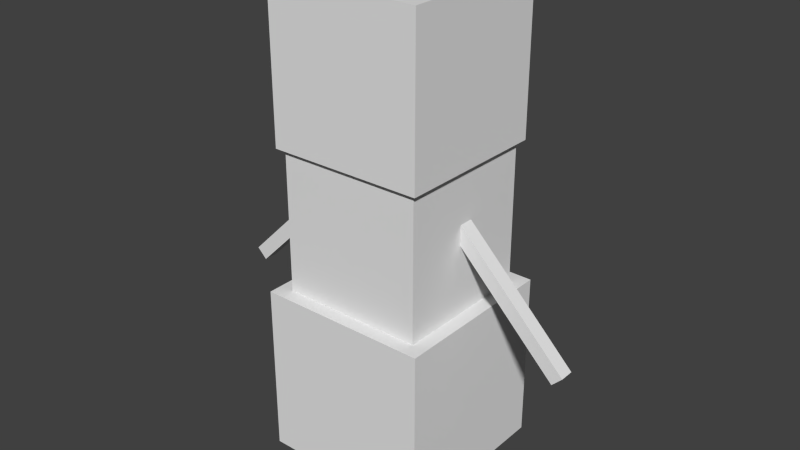 # Source: snowman.blend  (saved by Blender 2.76.0; exported with 4.5.12 LTS)
import bpy
from mathutils import Matrix  # noqa: F401  (used for matrix-valued properties, if any)

bpy.ops.wm.read_factory_settings(use_empty=True)
scene = bpy.context.scene
scene.name = 'Scene'

# ---- collections
col_collection_1 = bpy.data.collections.new('Collection 1'); scene.collection.children.link(col_collection_1)

# ---- world
world_world = bpy.data.worlds.new('World'); scene.world = world_world
world_world.color = (0.05088, 0.05088, 0.05088)
world_world.use_sun_shadow = False
world_world.sun_shadow_jitter_overblur = 0.0
world_world.cycles.sampling_method = 'MANUAL'
world_world.cycles.sample_map_resolution = 256

# ---- meshes
me_cube_010 = bpy.data.meshes.new('Cube.010')
me_cube_010.from_pydata([(-1.0, -1.0, -1.0), (-1.0, 1.0, -1.0), (1.0, -1.0, -1.0), (1.0, 1.0, -1.0)], [], [(1, 3, 2, 0)])
_uv = me_cube_010.uv_layers.new(name='UVMap')
_uv.uv.foreach_set('vector', [1.0, 1.0, 0.0, 1.0, 0.0, 0.0, 1.0, 0.0])
me_cube_010.use_remesh_preserve_volume = False
me_cube_010.use_remesh_preserve_attributes = False
me_cube_010.use_mirror_vertex_groups = False
me_cube_010.update()
me_cube_009 = bpy.data.meshes.new('Cube.009')
me_cube_009.from_pydata([(-1.0, -1.0, 1.0), (-1.0, 1.0, 1.0), (1.0, -1.0, 1.0), (1.0, 1.0, 1.0)], [], [(3, 1, 0, 2)])
_uv = me_cube_009.uv_layers.new(name='UVMap')
_uv.uv.foreach_set('vector', [0.0, 0.0, 1.0, 0.0, 1.0, 1.0, 0.0, 1.0])
me_cube_009.use_remesh_preserve_volume = False
me_cube_009.use_remesh_preserve_attributes = False
me_cube_009.use_mirror_vertex_groups = False
me_cube_009.update()
me_cube_008 = bpy.data.meshes.new('Cube.008')
me_cube_008.from_pydata([(-1.0, 1.0, -1.0), (-1.0, 1.0, 1.0), (1.0, 1.0, -1.0), (1.0, 1.0, 1.0)], [], [(0, 1, 3, 2)])
_uv = me_cube_008.uv_layers.new(name='UVMap')
_uv.uv.foreach_set('vector', [1.0, 0.0, 1.0, 1.0, 0.0, 1.0, 0.0, 0.0])
me_cube_008.use_remesh_preserve_volume = False
me_cube_008.use_remesh_preserve_attributes = False
me_cube_008.use_mirror_vertex_groups = False
me_cube_008.update()
me_cube_007 = bpy.data.meshes.new('Cube.007')
me_cube_007.from_pydata([(-1.0, -1.0, -1.0), (-1.0, -1.0, 1.0), (-1.0, 1.0, -1.0), (-1.0, 1.0, 1.0)], [], [(0, 1, 3, 2)])
_uv = me_cube_007.uv_layers.new(name='UVMap')
_uv.uv.foreach_set('vector', [1.0, 0.0, 1.0, 1.0, 0.0, 1.0, 0.0, 0.0])
me_cube_007.use_remesh_preserve_volume = False
me_cube_007.use_remesh_preserve_attributes = False
me_cube_007.use_mirror_vertex_groups = False
me_cube_007.update()
me_cube_006 = bpy.data.meshes.new('Cube.006')
me_cube_006.from_pydata([(1.0, -1.0, -1.0), (1.0, -1.0, 1.0), (1.0, 1.0, -1.0), (1.0, 1.0, 1.0)], [], [(2, 3, 1, 0)])
_uv = me_cube_006.uv_layers.new(name='UVMap')
_uv.uv.foreach_set('vector', [1.0, 0.0, 1.0, 1.0, 0.0, 1.0, 0.0, 0.0])
me_cube_006.use_remesh_preserve_volume = False
me_cube_006.use_remesh_preserve_attributes = False
me_cube_006.use_mirror_vertex_groups = False
me_cube_006.update()
me_cube_004 = bpy.data.meshes.new('Cube.004')
me_cube_004.from_pydata([(-1.0, -1.0, -1.0), (-1.0, -1.0, 1.0), (1.0, -1.0, -1.0), (1.0, -1.0, 1.0)], [], [(2, 3, 1, 0)])
_uv = me_cube_004.uv_layers.new(name='UVMap')
_uv.uv.foreach_set('vector', [1.0, 0.0, 1.0, 1.0, 0.0, 1.0, 0.0, 0.0])
me_cube_004.use_remesh_preserve_volume = False
me_cube_004.use_remesh_preserve_attributes = False
me_cube_004.use_mirror_vertex_groups = False
me_cube_004.update()
me_cube_005 = bpy.data.meshes.new('Cube.005')
me_cube_005.from_pydata([(-1.0, -1.0, -1.0), (-1.0, -1.0, 1.0), (-1.0, 1.0, -1.0), (-1.0, 1.0, 1.0), (1.0, -1.0, -1.0), (1.0, -1.0, 1.0), (1.0, 1.0, -1.0), (1.0, 1.0, 1.0)], [], [(0, 1, 3, 2), (2, 3, 7, 6), (6, 7, 5, 4), (4, 5, 1, 0), (2, 6, 4, 0), (7, 3, 1, 5)])
_uv = me_cube_005.uv_layers.new(name='UVMap')
_uv.uv.foreach_set('vector', [0.5312, 0.9375, 0.5312, 0.9688, 0.5, 0.9688, 0.5, 0.9375, 0.9375, 0.9375, 0.9375, 0.9688, 0.75, 0.9688, 0.75, 0.9375, 0.75, 0.9375, 0.75, 0.9688, 0.7188, 0.9688, 0.7188, 0.9375, 0.7188, 0.9375, 0.7188, 0.9688, 0.5312, 0.9688, 0.5312, 0.9375, 0.9062, 1.0, 0.7188, 1.0, 0.7188, 0.9688, 0.9062, 0.9688, 0.7188, 1.0, 0.5312, 1.0, 0.5312, 0.9688, 0.7188, 0.9688])
me_cube_005.use_remesh_preserve_volume = False
me_cube_005.use_remesh_preserve_attributes = False
me_cube_005.use_mirror_vertex_groups = False
me_cube_005.update()
me_cube_003 = bpy.data.meshes.new('Cube.003')
me_cube_003.from_pydata([(-1.0, -1.0, -1.0), (-1.0, -1.0, 1.0), (-1.0, 1.0, -1.0), (-1.0, 1.0, 1.0), (1.0, -1.0, -1.0), (1.0, -1.0, 1.0), (1.0, 1.0, -1.0), (1.0, 1.0, 1.0)], [], [(0, 1, 3, 2), (2, 3, 7, 6), (6, 7, 5, 4), (4, 5, 1, 0), (2, 6, 4, 0), (7, 3, 1, 5)])
_uv = me_cube_003.uv_layers.new(name='UVMap')
_uv.uv.foreach_set('vector', [0.1875, 0.0625, 0.1875, 0.25, 0.0, 0.25, 0.0, 0.0625, 0.75, 0.0625, 0.75, 0.25, 0.5625, 0.25, 0.5625, 0.0625, 0.5625, 0.0625, 0.5625, 0.25, 0.375, 0.25, 0.375, 0.0625, 0.375, 0.0625, 0.375, 0.25, 0.1875, 0.25, 0.1875, 0.0625, 0.5625, 0.4375, 0.375, 0.4375, 0.375, 0.25, 0.5625, 0.25, 0.375, 0.4375, 0.1875, 0.4375, 0.1875, 0.25, 0.375, 0.25])
me_cube_003.use_remesh_preserve_volume = False
me_cube_003.use_remesh_preserve_attributes = False
me_cube_003.use_mirror_vertex_groups = False
me_cube_003.update()
me_cube_002 = bpy.data.meshes.new('Cube.002')
me_cube_002.from_pydata([(-1.0, -1.0, -1.0), (-1.0, -1.0, 1.0), (-1.0, 1.0, -1.0), (-1.0, 1.0, 1.0), (1.0, -1.0, -1.0), (1.0, -1.0, 1.0), (1.0, 1.0, -1.0), (1.0, 1.0, 1.0)], [], [(0, 1, 3, 2), (2, 3, 7, 6), (6, 7, 5, 4), (4, 5, 1, 0), (2, 6, 4, 0), (7, 3, 1, 5)])
_uv = me_cube_002.uv_layers.new(name='UVMap')
_uv.uv.foreach_set('vector', [0.1562, 0.4375, 0.1562, 0.5938, 0.0, 0.5938, 0.0, 0.4375, 0.625, 0.4375, 0.625, 0.5938, 0.4688, 0.5938, 0.4688, 0.4375, 0.4688, 0.4375, 0.4688, 0.5938, 0.3125, 0.5938, 0.3125, 0.4375, 0.3125, 0.4375, 0.3125, 0.5938, 0.1562, 0.5938, 0.1562, 0.4375, 0.4688, 0.75, 0.3125, 0.75, 0.3125, 0.5938, 0.4688, 0.5938, 0.3125, 0.75, 0.1562, 0.75, 0.1562, 0.5938, 0.3125, 0.5938])
me_cube_002.use_remesh_preserve_volume = False
me_cube_002.use_remesh_preserve_attributes = False
me_cube_002.use_mirror_vertex_groups = False
me_cube_002.update()
me_cube_001 = bpy.data.meshes.new('Cube.001')
me_cube_001.from_pydata([(-1.0, -1.0, -1.0), (-1.0, -1.0, 1.0), (-1.0, 1.0, -1.0), (-1.0, 1.0, 1.0), (1.0, -1.0, -1.0), (1.0, -1.0, 1.0), (1.0, 1.0, -1.0), (1.0, 1.0, 1.0)], [], [(0, 1, 3, 2), (2, 3, 7, 6), (6, 7, 5, 4), (4, 5, 1, 0), (2, 6, 4, 0), (7, 3, 1, 5)])
_uv = me_cube_001.uv_layers.new(name='UVMap')
_uv.uv.foreach_set('vector', [0.125, 0.75, 0.125, 0.875, 0.0, 0.875, 0.0, 0.75, 0.5, 0.75, 0.5, 0.875, 0.375, 0.875, 0.375, 0.75, 0.375, 0.75, 0.375, 0.875, 0.25, 0.875, 0.25, 0.75, 0.25, 0.75, 0.25, 0.875, 0.125, 0.875, 0.125, 0.75, 0.375, 1.0, 0.25, 1.0, 0.25, 0.875, 0.375, 0.875, 0.25, 1.0, 0.125, 1.0, 0.125, 0.875, 0.25, 0.875])
me_cube_001.use_remesh_preserve_volume = False
me_cube_001.use_remesh_preserve_attributes = False
me_cube_001.use_mirror_vertex_groups = False
me_cube_001.update()
me_cube = bpy.data.meshes.new('Cube')
me_cube.from_pydata([(-1.0, -1.0, -1.0), (-1.0, -1.0, 1.0), (-1.0, 1.0, -1.0), (-1.0, 1.0, 1.0), (1.0, -1.0, -1.0), (1.0, -1.0, 1.0), (1.0, 1.0, -1.0), (1.0, 1.0, 1.0)], [], [(0, 1, 3, 2), (2, 3, 7, 6), (6, 7, 5, 4), (4, 5, 1, 0), (2, 6, 4, 0), (7, 3, 1, 5)])
_uv = me_cube.uv_layers.new(name='UVMap')
_uv.uv.foreach_set('vector', [0.5312, 0.9375, 0.5312, 0.9688, 0.5, 0.9688, 0.5, 0.9375, 0.9375, 0.9375, 0.9375, 0.9688, 0.75, 0.9688, 0.75, 0.9375, 0.75, 0.9375, 0.75, 0.9688, 0.7188, 0.9688, 0.7188, 0.9375, 0.7188, 0.9375, 0.7188, 0.9688, 0.5312, 0.9688, 0.5312, 0.9375, 0.9062, 1.0, 0.7188, 1.0, 0.7188, 0.9688, 0.9062, 0.9688, 0.7188, 1.0, 0.5312, 1.0, 0.5312, 0.9688, 0.7188, 0.9688])
me_cube.use_remesh_preserve_volume = False
me_cube.use_remesh_preserve_attributes = False
me_cube.use_mirror_vertex_groups = False
me_cube.update()
arm_armature = bpy.data.armatures.new('Armature')  # bones are not reproduced

# ---- objects
ob_armature = bpy.data.objects.new('Armature', arm_armature)
ob_pumpkin_down = bpy.data.objects.new('pumpkin_down', me_cube_010)
ob_pumpkin_up = bpy.data.objects.new('pumpkin_up', me_cube_009)
ob_pumpkin_back = bpy.data.objects.new('pumpkin_back', me_cube_008)
ob_pumpkin_right = bpy.data.objects.new('pumpkin_right', me_cube_007)
ob_pumpkin_left = bpy.data.objects.new('pumpkin_left', me_cube_006)
ob_pumpkin_front = bpy.data.objects.new('pumpkin_front', me_cube_004)
ob_arm_right = bpy.data.objects.new('arm.right', me_cube_005)
ob_legs = bpy.data.objects.new('legs', me_cube_003)
ob_body = bpy.data.objects.new('body', me_cube_002)
ob_head = bpy.data.objects.new('head', me_cube_001)
ob_arm_left = bpy.data.objects.new('arm.left', me_cube)

# ---- transforms, parenting, visibility, modifiers, constraints
ob_armature.location = (0.0, 0.0, 2.394)
ob_armature.show_in_front = True
ob_armature.lineart.crease_threshold = 0.0
ob_pumpkin_down.parent = ob_armature
ob_pumpkin_down.matrix_parent_inverse = Matrix(((1.0, 0.0, 0.0, -0.0), (0.0, 1.0, 0.0, -0.0), (0.0, 0.0, 1.0, -2.394), (0.0, 0.0, 0.0, 1.0)))
ob_pumpkin_down.location = (0.0, 0.0, 5.481)
ob_pumpkin_down.scale = (1.08, 1.08, 1.08)
ob_pumpkin_down.lineart.crease_threshold = 0.0
_vg = ob_pumpkin_down.vertex_groups.new(name='body')
_vg = ob_pumpkin_down.vertex_groups.new(name='head')
_vg.add([0, 1, 2, 3], 1.0, 'REPLACE')
_vg = ob_pumpkin_down.vertex_groups.new(name='arm.left')
_vg = ob_pumpkin_down.vertex_groups.new(name='arm.right')
_vg = ob_pumpkin_down.vertex_groups.new(name='legs')
_m = ob_pumpkin_down.modifiers.new('Armature', 'ARMATURE')
_m.object = ob_armature
ob_pumpkin_up.parent = ob_armature
ob_pumpkin_up.matrix_parent_inverse = Matrix(((1.0, 0.0, 0.0, -0.0), (0.0, 1.0, 0.0, -0.0), (0.0, 0.0, 1.0, -2.394), (0.0, 0.0, 0.0, 1.0)))
ob_pumpkin_up.location = (0.0, 0.0, 5.481)
ob_pumpkin_up.scale = (1.08, 1.08, 1.08)
ob_pumpkin_up.lineart.crease_threshold = 0.0
_vg = ob_pumpkin_up.vertex_groups.new(name='body')
_vg = ob_pumpkin_up.vertex_groups.new(name='head')
_vg.add([0, 1, 2, 3], 1.0, 'REPLACE')
_vg = ob_pumpkin_up.vertex_groups.new(name='arm.left')
_vg = ob_pumpkin_up.vertex_groups.new(name='arm.right')
_vg = ob_pumpkin_up.vertex_groups.new(name='legs')
_m = ob_pumpkin_up.modifiers.new('Armature', 'ARMATURE')
_m.object = ob_armature
ob_pumpkin_back.parent = ob_armature
ob_pumpkin_back.matrix_parent_inverse = Matrix(((1.0, 0.0, 0.0, -0.0), (0.0, 1.0, 0.0, -0.0), (0.0, 0.0, 1.0, -2.394), (0.0, 0.0, 0.0, 1.0)))
ob_pumpkin_back.location = (0.0, 0.0, 5.481)
ob_pumpkin_back.scale = (1.08, 1.08, 1.08)
ob_pumpkin_back.lineart.crease_threshold = 0.0
_vg = ob_pumpkin_back.vertex_groups.new(name='body')
_vg = ob_pumpkin_back.vertex_groups.new(name='head')
_vg.add([0, 1, 2, 3], 1.0, 'REPLACE')
_vg = ob_pumpkin_back.vertex_groups.new(name='arm.left')
_vg = ob_pumpkin_back.vertex_groups.new(name='arm.right')
_vg = ob_pumpkin_back.vertex_groups.new(name='legs')
_m = ob_pumpkin_back.modifiers.new('Armature', 'ARMATURE')
_m.object = ob_armature
ob_pumpkin_right.parent = ob_armature
ob_pumpkin_right.matrix_parent_inverse = Matrix(((1.0, 0.0, 0.0, -0.0), (0.0, 1.0, 0.0, -0.0), (0.0, 0.0, 1.0, -2.394), (0.0, 0.0, 0.0, 1.0)))
ob_pumpkin_right.location = (0.0, 0.0, 5.481)
ob_pumpkin_right.scale = (1.08, 1.08, 1.08)
ob_pumpkin_right.lineart.crease_threshold = 0.0
_vg = ob_pumpkin_right.vertex_groups.new(name='body')
_vg = ob_pumpkin_right.vertex_groups.new(name='head')
_vg.add([0, 1, 2, 3], 1.0, 'REPLACE')
_vg = ob_pumpkin_right.vertex_groups.new(name='arm.left')
_vg = ob_pumpkin_right.vertex_groups.new(name='arm.right')
_vg = ob_pumpkin_right.vertex_groups.new(name='legs')
_m = ob_pumpkin_right.modifiers.new('Armature', 'ARMATURE')
_m.object = ob_armature
ob_pumpkin_left.parent = ob_armature
ob_pumpkin_left.matrix_parent_inverse = Matrix(((1.0, 0.0, 0.0, -0.0), (0.0, 1.0, 0.0, -0.0), (0.0, 0.0, 1.0, -2.394), (0.0, 0.0, 0.0, 1.0)))
ob_pumpkin_left.location = (0.0, 0.0, 5.481)
ob_pumpkin_left.scale = (1.08, 1.08, 1.08)
ob_pumpkin_left.lineart.crease_threshold = 0.0
_vg = ob_pumpkin_left.vertex_groups.new(name='body')
_vg = ob_pumpkin_left.vertex_groups.new(name='head')
_vg.add([0, 1, 2, 3], 1.0, 'REPLACE')
_vg = ob_pumpkin_left.vertex_groups.new(name='arm.left')
_vg = ob_pumpkin_left.vertex_groups.new(name='arm.right')
_vg = ob_pumpkin_left.vertex_groups.new(name='legs')
_m = ob_pumpkin_left.modifiers.new('Armature', 'ARMATURE')
_m.object = ob_armature
ob_pumpkin_front.parent = ob_armature
ob_pumpkin_front.matrix_parent_inverse = Matrix(((1.0, 0.0, 0.0, -0.0), (0.0, 1.0, 0.0, -0.0), (0.0, 0.0, 1.0, -2.394), (0.0, 0.0, 0.0, 1.0)))
ob_pumpkin_front.location = (0.0, 0.0, 5.481)
ob_pumpkin_front.scale = (1.08, 1.08, 1.08)
ob_pumpkin_front.lineart.crease_threshold = 0.0
_vg = ob_pumpkin_front.vertex_groups.new(name='body')
_vg = ob_pumpkin_front.vertex_groups.new(name='head')
_vg.add([0, 1, 2, 3], 1.0, 'REPLACE')
_vg = ob_pumpkin_front.vertex_groups.new(name='arm.left')
_vg = ob_pumpkin_front.vertex_groups.new(name='arm.right')
_vg = ob_pumpkin_front.vertex_groups.new(name='legs')
_m = ob_pumpkin_front.modifiers.new('Armature', 'ARMATURE')
_m.object = ob_armature
ob_arm_right.parent = ob_armature
ob_arm_right.matrix_parent_inverse = Matrix(((1.0, 0.0, 0.0, -0.0), (0.0, 1.0, 0.0, -0.0), (0.0, 0.0, 1.0, -2.394), (0.0, 0.0, 0.0, 1.0)))
ob_arm_right.location = (-1.677, 0.0, 2.9)
ob_arm_right.rotation_euler = (-3.244e-07, 2.356, -1.344e-07)
ob_arm_right.scale = (1.2, 0.1, 0.1)
ob_arm_right.lineart.crease_threshold = 0.0
_vg = ob_arm_right.vertex_groups.new(name='body')
_vg = ob_arm_right.vertex_groups.new(name='head')
_vg = ob_arm_right.vertex_groups.new(name='arm.left')
_vg = ob_arm_right.vertex_groups.new(name='arm.right')
_vg.add([0, 1, 2, 3, 4, 5, 6, 7], 1.0, 'REPLACE')
_vg = ob_arm_right.vertex_groups.new(name='legs')
_m = ob_arm_right.modifiers.new('Armature', 'ARMATURE')
_m.object = ob_armature
ob_legs.parent = ob_armature
ob_legs.matrix_parent_inverse = Matrix(((1.0, 0.0, 0.0, -0.0), (0.0, 1.0, 0.0, -0.0), (0.0, 0.0, 1.0, -2.394), (0.0, 0.0, 0.0, 1.0)))
ob_legs.location = (0.0, 0.0, 1.209)
ob_legs.scale = (1.2, 1.2, 1.2)
ob_legs.lineart.crease_threshold = 0.0
_vg = ob_legs.vertex_groups.new(name='body')
_vg = ob_legs.vertex_groups.new(name='head')
_vg = ob_legs.vertex_groups.new(name='arm.left')
_vg = ob_legs.vertex_groups.new(name='arm.right')
_vg = ob_legs.vertex_groups.new(name='legs')
_vg.add([0, 1, 2, 3, 4, 5, 6, 7], 1.0, 'REPLACE')
_m = ob_legs.modifiers.new('Armature', 'ARMATURE')
_m.object = ob_armature
ob_body.parent = ob_armature
ob_body.matrix_parent_inverse = Matrix(((1.0, 0.0, 0.0, -0.0), (0.0, 1.0, 0.0, -0.0), (0.0, 0.0, 1.0, -2.394), (0.0, 0.0, 0.0, 1.0)))
ob_body.location = (0.0, 0.0, 3.401)
ob_body.lineart.crease_threshold = 0.0
_vg = ob_body.vertex_groups.new(name='body')
_vg.add([0, 1, 2, 3, 4, 5, 6, 7], 1.0, 'REPLACE')
_vg = ob_body.vertex_groups.new(name='head')
_vg = ob_body.vertex_groups.new(name='arm.left')
_vg = ob_body.vertex_groups.new(name='arm.right')
_vg = ob_body.vertex_groups.new(name='legs')
_m = ob_body.modifiers.new('Armature', 'ARMATURE')
_m.object = ob_armature
ob_head.parent = ob_armature
ob_head.matrix_parent_inverse = Matrix(((1.0, 0.0, 0.0, -0.0), (0.0, 1.0, 0.0, -0.0), (0.0, 0.0, 1.0, -2.394), (0.0, 0.0, 0.0, 1.0)))
ob_head.location = (0.0, 0.0, 5.194)
ob_head.scale = (0.8, 0.8, 0.8)
ob_head.lineart.crease_threshold = 0.0
_vg = ob_head.vertex_groups.new(name='body')
_vg = ob_head.vertex_groups.new(name='head')
_vg.add([0, 1, 2, 3, 4, 5, 6, 7], 1.0, 'REPLACE')
_vg = ob_head.vertex_groups.new(name='arm.left')
_vg = ob_head.vertex_groups.new(name='arm.right')
_vg = ob_head.vertex_groups.new(name='legs')
_m = ob_head.modifiers.new('Armature', 'ARMATURE')
_m.object = ob_armature
ob_arm_left.parent = ob_armature
ob_arm_left.matrix_parent_inverse = Matrix(((1.0, 0.0, 0.0, -0.0), (0.0, 1.0, 0.0, -0.0), (0.0, 0.0, 1.0, -2.394), (0.0, 0.0, 0.0, 1.0)))
ob_arm_left.location = (1.619, 0.0, 2.9)
ob_arm_left.rotation_euler = (5.565e-08, 0.7854, 1.344e-07)
ob_arm_left.scale = (1.2, 0.1, 0.1)
ob_arm_left.lineart.crease_threshold = 0.0
_vg = ob_arm_left.vertex_groups.new(name='body')
_vg = ob_arm_left.vertex_groups.new(name='head')
_vg = ob_arm_left.vertex_groups.new(name='arm.left')
_vg.add([0, 1, 2, 3, 4, 5, 6, 7], 1.0, 'REPLACE')
_vg = ob_arm_left.vertex_groups.new(name='arm.right')
_vg = ob_arm_left.vertex_groups.new(name='legs')
_m = ob_arm_left.modifiers.new('Armature', 'ARMATURE')
_m.object = ob_armature

# ---- collection membership
col_collection_1.objects.link(ob_armature)
col_collection_1.objects.link(ob_pumpkin_down)
col_collection_1.objects.link(ob_pumpkin_up)
col_collection_1.objects.link(ob_pumpkin_back)
col_collection_1.objects.link(ob_pumpkin_right)
col_collection_1.objects.link(ob_pumpkin_left)
col_collection_1.objects.link(ob_pumpkin_front)
col_collection_1.objects.link(ob_arm_right)
col_collection_1.objects.link(ob_legs)
col_collection_1.objects.link(ob_body)
col_collection_1.objects.link(ob_head)
col_collection_1.objects.link(ob_arm_left)

# ---- scene / render settings (as saved in the file)
scene.frame_start = 0; scene.frame_end = 60; scene.frame_set(0)
scene.render.engine = 'BLENDER_EEVEE_NEXT'
scene.render.resolution_percentage = 50
scene.render.dither_intensity = 0.0
scene.render.film_transparent = True
scene.cycles.use_denoising = False
scene.cycles.samples = 10
scene.cycles.sampling_pattern = 'TABULATED_SOBOL'
scene.cycles.light_sampling_threshold = 0.0
scene.cycles.use_adaptive_sampling = False
scene.cycles.use_light_tree = False
scene.cycles.blur_glossy = 0.0
scene.cycles.pixel_filter_type = 'GAUSSIAN'
scene.cycles.sample_clamp_indirect = 0.0
scene.view_settings.view_transform = 'Standard'
bpy.context.view_layer.update()

# ---- added for rendering (the .blend has no active camera and no usable light): camera, sun
cam_auto = bpy.data.cameras.new('AutoCamera')
cam_auto.lens = 50.0
cam_auto.sensor_width = 36.0
cam_auto.clip_end = 1000.0
ob_auto_camera = bpy.data.objects.new('AutoCamera', cam_auto)
scene.collection.objects.link(ob_auto_camera)
ob_auto_camera.location = (7.987, -9.6191, 9.69751)
ob_auto_camera.rotation_euler = (1.09748, -7.21219e-08, 0.694738)
scene.camera = ob_auto_camera
light_auto_sun = bpy.data.lights.new('AutoSun', 'SUN')
light_auto_sun.energy = 3.0
light_auto_sun.angle = 0.0523599
ob_auto_sun = bpy.data.objects.new('AutoSun', light_auto_sun)
scene.collection.objects.link(ob_auto_sun)
ob_auto_sun.rotation_euler = (0.872665, 0.174533, 0.523599)
bpy.context.view_layer.update()
